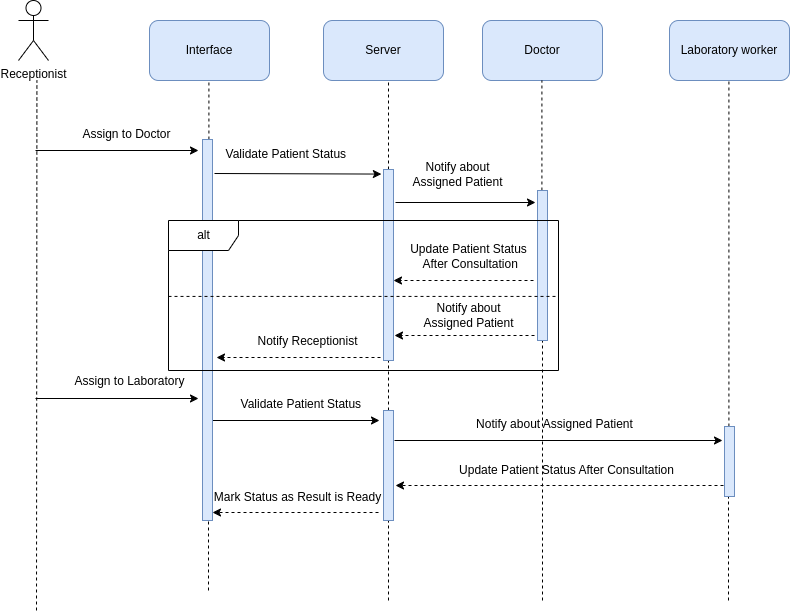

The diagram above was exported from draw.io. Its source (the exported page's mxGraphModel, read from the mxfile embedded in the PNG):
<mxGraphModel dx="1078" dy="765" grid="1" gridSize="10" guides="1" tooltips="1" connect="1" arrows="1" fold="1" page="1" pageScale="1" pageWidth="850" pageHeight="1100" background="#ffffff" math="0" shadow="0">
  <root>
    <mxCell id="0" />
    <mxCell id="1" parent="0" />
    <mxCell id="4" value="Interface" style="rounded=1;whiteSpace=wrap;html=1;fillColor=#dae8fc;strokeColor=#6c8ebf;" parent="1" vertex="1">
      <mxGeometry x="191" y="150" width="120" height="60" as="geometry" />
    </mxCell>
    <mxCell id="5" value="Doctor" style="rounded=1;whiteSpace=wrap;html=1;fillColor=#dae8fc;strokeColor=#6c8ebf;" parent="1" vertex="1">
      <mxGeometry x="524" y="150" width="120" height="60" as="geometry" />
    </mxCell>
    <mxCell id="6" value="Laboratory worker" style="rounded=1;whiteSpace=wrap;html=1;fillColor=#dae8fc;strokeColor=#6c8ebf;" parent="1" vertex="1">
      <mxGeometry x="711" y="150" width="120" height="60" as="geometry" />
    </mxCell>
    <mxCell id="7" value="" style="endArrow=none;dashed=1;html=1;" parent="1" edge="1">
      <mxGeometry width="50" height="50" relative="1" as="geometry">
        <mxPoint x="78" y="740" as="sourcePoint" />
        <mxPoint x="78.41" y="210" as="targetPoint" />
      </mxGeometry>
    </mxCell>
    <mxCell id="8" value="" style="endArrow=none;dashed=1;html=1;startArrow=none;" parent="1" source="45" edge="1">
      <mxGeometry width="50" height="50" relative="1" as="geometry">
        <mxPoint x="250" y="720" as="sourcePoint" />
        <mxPoint x="250.40999999999997" y="210" as="targetPoint" />
      </mxGeometry>
    </mxCell>
    <mxCell id="9" value="" style="endArrow=none;dashed=1;html=1;startArrow=none;" parent="1" source="49" edge="1">
      <mxGeometry width="50" height="50" relative="1" as="geometry">
        <mxPoint x="580" y="730" as="sourcePoint" />
        <mxPoint x="583.4099999999999" y="209.9999999999999" as="targetPoint" />
      </mxGeometry>
    </mxCell>
    <mxCell id="10" value="" style="endArrow=none;dashed=1;html=1;startArrow=none;" parent="1" source="51" edge="1">
      <mxGeometry width="50" height="50" relative="1" as="geometry">
        <mxPoint x="770" y="730" as="sourcePoint" />
        <mxPoint x="770.4099999999996" y="209.9999999999999" as="targetPoint" />
      </mxGeometry>
    </mxCell>
    <mxCell id="13" value="" style="endArrow=classic;html=1;" parent="1" edge="1">
      <mxGeometry width="50" height="50" relative="1" as="geometry">
        <mxPoint x="77" y="280" as="sourcePoint" />
        <mxPoint x="240" y="280" as="targetPoint" />
      </mxGeometry>
    </mxCell>
    <mxCell id="14" value="Assign to Doctor" style="text;html=1;align=center;verticalAlign=middle;resizable=0;points=[];autosize=1;strokeColor=none;fillColor=none;" parent="1" vertex="1">
      <mxGeometry x="113" y="249" width="110" height="30" as="geometry" />
    </mxCell>
    <mxCell id="15" value="" style="endArrow=classic;html=1;entryX=0.188;entryY=0.012;entryDx=0;entryDy=0;entryPerimeter=0;" parent="1" edge="1">
      <mxGeometry width="50" height="50" relative="1" as="geometry">
        <mxPoint x="256" y="303" as="sourcePoint" />
        <mxPoint x="422.8800000000001" y="303.5720000000001" as="targetPoint" />
      </mxGeometry>
    </mxCell>
    <mxCell id="16" value="Notify about &lt;br&gt;Assigned Patient" style="text;html=1;align=center;verticalAlign=middle;resizable=0;points=[];autosize=1;strokeColor=none;fillColor=none;" parent="1" vertex="1">
      <mxGeometry x="444" y="284" width="110" height="40" as="geometry" />
    </mxCell>
    <mxCell id="17" value="" style="endArrow=classic;html=1;" parent="1" edge="1">
      <mxGeometry width="50" height="50" relative="1" as="geometry">
        <mxPoint x="437" y="332" as="sourcePoint" />
        <mxPoint x="577" y="332" as="targetPoint" />
      </mxGeometry>
    </mxCell>
    <mxCell id="18" value="Validate Patient Status&amp;nbsp;" style="text;html=1;align=center;verticalAlign=middle;resizable=0;points=[];autosize=1;strokeColor=none;fillColor=none;" parent="1" vertex="1">
      <mxGeometry x="254" y="269" width="150" height="30" as="geometry" />
    </mxCell>
    <mxCell id="19" value="" style="endArrow=classic;html=1;dashed=1;" parent="1" edge="1">
      <mxGeometry width="50" height="50" relative="1" as="geometry">
        <mxPoint x="575" y="410" as="sourcePoint" />
        <mxPoint x="435" y="410" as="targetPoint" />
      </mxGeometry>
    </mxCell>
    <mxCell id="20" value="Update Patient Status&lt;br&gt;&amp;nbsp;After Consultation" style="text;html=1;align=center;verticalAlign=middle;resizable=0;points=[];autosize=1;strokeColor=none;fillColor=none;" parent="1" vertex="1">
      <mxGeometry x="440" y="366" width="140" height="40" as="geometry" />
    </mxCell>
    <mxCell id="21" value="" style="endArrow=classic;html=1;dashed=1;" parent="1" edge="1">
      <mxGeometry width="50" height="50" relative="1" as="geometry">
        <mxPoint x="422" y="487" as="sourcePoint" />
        <mxPoint x="258" y="487" as="targetPoint" />
      </mxGeometry>
    </mxCell>
    <mxCell id="22" value="Notify Receptionist" style="text;html=1;align=center;verticalAlign=middle;resizable=0;points=[];autosize=1;strokeColor=none;fillColor=none;" parent="1" vertex="1">
      <mxGeometry x="289" y="456" width="120" height="30" as="geometry" />
    </mxCell>
    <mxCell id="26" value="" style="endArrow=classic;html=1;" parent="1" edge="1">
      <mxGeometry width="50" height="50" relative="1" as="geometry">
        <mxPoint x="77" y="528" as="sourcePoint" />
        <mxPoint x="240" y="528" as="targetPoint" />
      </mxGeometry>
    </mxCell>
    <mxCell id="27" value="Assign to Laboratory" style="text;html=1;align=center;verticalAlign=middle;resizable=0;points=[];autosize=1;strokeColor=none;fillColor=none;" parent="1" vertex="1">
      <mxGeometry x="106" y="496" width="130" height="30" as="geometry" />
    </mxCell>
    <mxCell id="28" value="Notify about Assigned Patient" style="text;html=1;align=center;verticalAlign=middle;resizable=0;points=[];autosize=1;strokeColor=none;fillColor=none;" parent="1" vertex="1">
      <mxGeometry x="506" y="539" width="180" height="30" as="geometry" />
    </mxCell>
    <mxCell id="30" value="Validate Patient Status&amp;nbsp;" style="text;html=1;align=center;verticalAlign=middle;resizable=0;points=[];autosize=1;strokeColor=none;fillColor=none;" parent="1" vertex="1">
      <mxGeometry x="269" y="519" width="150" height="30" as="geometry" />
    </mxCell>
    <mxCell id="31" value="" style="endArrow=classic;html=1;" parent="1" edge="1">
      <mxGeometry width="50" height="50" relative="1" as="geometry">
        <mxPoint x="436" y="570" as="sourcePoint" />
        <mxPoint x="764" y="570" as="targetPoint" />
      </mxGeometry>
    </mxCell>
    <mxCell id="33" value="Server" style="rounded=1;whiteSpace=wrap;html=1;fillColor=#dae8fc;strokeColor=#6c8ebf;" parent="1" vertex="1">
      <mxGeometry x="365" y="150" width="120" height="60" as="geometry" />
    </mxCell>
    <mxCell id="34" value="" style="endArrow=none;dashed=1;html=1;startArrow=none;" parent="1" source="47" edge="1">
      <mxGeometry width="50" height="50" relative="1" as="geometry">
        <mxPoint x="430" y="730" as="sourcePoint" />
        <mxPoint x="429.9999999999999" y="209.9999999999999" as="targetPoint" />
      </mxGeometry>
    </mxCell>
    <mxCell id="35" value="Notify about &lt;br&gt;Assigned Patient" style="text;html=1;align=center;verticalAlign=middle;resizable=0;points=[];autosize=1;strokeColor=none;fillColor=none;" parent="1" vertex="1">
      <mxGeometry x="455" y="425" width="110" height="40" as="geometry" />
    </mxCell>
    <mxCell id="36" value="" style="endArrow=classic;html=1;dashed=1;" parent="1" edge="1">
      <mxGeometry width="50" height="50" relative="1" as="geometry">
        <mxPoint x="576" y="465" as="sourcePoint" />
        <mxPoint x="436" y="465" as="targetPoint" />
      </mxGeometry>
    </mxCell>
    <mxCell id="37" value="" style="endArrow=classic;html=1;" parent="1" edge="1">
      <mxGeometry width="50" height="50" relative="1" as="geometry">
        <mxPoint x="254" y="550" as="sourcePoint" />
        <mxPoint x="421" y="550" as="targetPoint" />
      </mxGeometry>
    </mxCell>
    <mxCell id="38" value="Update Patient Status After Consultation" style="text;html=1;align=center;verticalAlign=middle;resizable=0;points=[];autosize=1;strokeColor=none;fillColor=none;" parent="1" vertex="1">
      <mxGeometry x="488" y="585" width="240" height="30" as="geometry" />
    </mxCell>
    <mxCell id="39" value="" style="endArrow=classic;html=1;dashed=1;" parent="1" edge="1">
      <mxGeometry width="50" height="50" relative="1" as="geometry">
        <mxPoint x="765" y="615" as="sourcePoint" />
        <mxPoint x="437" y="615" as="targetPoint" />
      </mxGeometry>
    </mxCell>
    <mxCell id="42" value="Mark Status as Result is Ready" style="text;html=1;align=center;verticalAlign=middle;resizable=0;points=[];autosize=1;strokeColor=none;fillColor=none;" parent="1" vertex="1">
      <mxGeometry x="244" y="612" width="190" height="30" as="geometry" />
    </mxCell>
    <mxCell id="43" value="" style="endArrow=classic;html=1;dashed=1;" parent="1" edge="1">
      <mxGeometry width="50" height="50" relative="1" as="geometry">
        <mxPoint x="420" y="642" as="sourcePoint" />
        <mxPoint x="254" y="642" as="targetPoint" />
      </mxGeometry>
    </mxCell>
    <mxCell id="46" value="" style="endArrow=none;dashed=1;html=1;" parent="1" target="45" edge="1">
      <mxGeometry width="50" height="50" relative="1" as="geometry">
        <mxPoint x="250" y="720" as="sourcePoint" />
        <mxPoint x="250.40999999999985" y="209.9999999999999" as="targetPoint" />
      </mxGeometry>
    </mxCell>
    <mxCell id="45" value="" style="html=1;points=[];perimeter=orthogonalPerimeter;fillColor=#dae8fc;strokeColor=#6c8ebf;" parent="1" vertex="1">
      <mxGeometry x="244" y="269" width="10" height="381" as="geometry" />
    </mxCell>
    <mxCell id="48" value="" style="endArrow=none;dashed=1;html=1;startArrow=none;" parent="1" source="58" target="47" edge="1">
      <mxGeometry width="50" height="50" relative="1" as="geometry">
        <mxPoint x="430" y="730" as="sourcePoint" />
        <mxPoint x="430" y="209.9999999999999" as="targetPoint" />
      </mxGeometry>
    </mxCell>
    <mxCell id="47" value="" style="html=1;points=[];perimeter=orthogonalPerimeter;fillColor=#dae8fc;strokeColor=#6c8ebf;" parent="1" vertex="1">
      <mxGeometry x="425" y="299" width="10" height="191" as="geometry" />
    </mxCell>
    <mxCell id="50" value="" style="endArrow=none;dashed=1;html=1;" parent="1" target="49" edge="1">
      <mxGeometry width="50" height="50" relative="1" as="geometry">
        <mxPoint x="584" y="730" as="sourcePoint" />
        <mxPoint x="583.4099999999999" y="209.9999999999999" as="targetPoint" />
        <Array as="points" />
      </mxGeometry>
    </mxCell>
    <mxCell id="49" value="" style="html=1;points=[];perimeter=orthogonalPerimeter;fillColor=#dae8fc;strokeColor=#6c8ebf;" parent="1" vertex="1">
      <mxGeometry x="579" y="320" width="10" height="150" as="geometry" />
    </mxCell>
    <mxCell id="52" value="" style="endArrow=none;dashed=1;html=1;" parent="1" target="51" edge="1">
      <mxGeometry width="50" height="50" relative="1" as="geometry">
        <mxPoint x="770" y="730" as="sourcePoint" />
        <mxPoint x="770.4099999999996" y="209.9999999999999" as="targetPoint" />
      </mxGeometry>
    </mxCell>
    <mxCell id="51" value="" style="html=1;points=[];perimeter=orthogonalPerimeter;fillColor=#dae8fc;strokeColor=#6c8ebf;" parent="1" vertex="1">
      <mxGeometry x="766" y="556" width="10" height="70" as="geometry" />
    </mxCell>
    <mxCell id="53" value="alt" style="shape=umlFrame;tabWidth=110;tabHeight=30;tabPosition=left;html=1;boundedLbl=1;labelInHeader=1;width=70;height=30;" parent="1" vertex="1">
      <mxGeometry x="210" y="350" width="390" height="150" as="geometry" />
    </mxCell>
    <mxCell id="55" value="" style="line;strokeWidth=1;dashed=1;labelPosition=center;verticalLabelPosition=bottom;align=left;verticalAlign=top;spacingLeft=20;spacingTop=15;" parent="53" vertex="1">
      <mxGeometry y="73" width="390" height="5.840000000000001" as="geometry" />
    </mxCell>
    <mxCell id="59" value="" style="endArrow=none;dashed=1;html=1;" parent="1" target="58" edge="1">
      <mxGeometry width="50" height="50" relative="1" as="geometry">
        <mxPoint x="430" y="730" as="sourcePoint" />
        <mxPoint x="430" y="490" as="targetPoint" />
      </mxGeometry>
    </mxCell>
    <mxCell id="58" value="" style="html=1;points=[];perimeter=orthogonalPerimeter;fillColor=#dae8fc;strokeColor=#6c8ebf;" parent="1" vertex="1">
      <mxGeometry x="425" y="540" width="10" height="110" as="geometry" />
    </mxCell>
    <mxCell id="60" value="Receptionist" style="shape=umlActor;verticalLabelPosition=bottom;verticalAlign=top;html=1;" vertex="1" parent="1">
      <mxGeometry x="60" y="130" width="30" height="60" as="geometry" />
    </mxCell>
  </root>
</mxGraphModel>